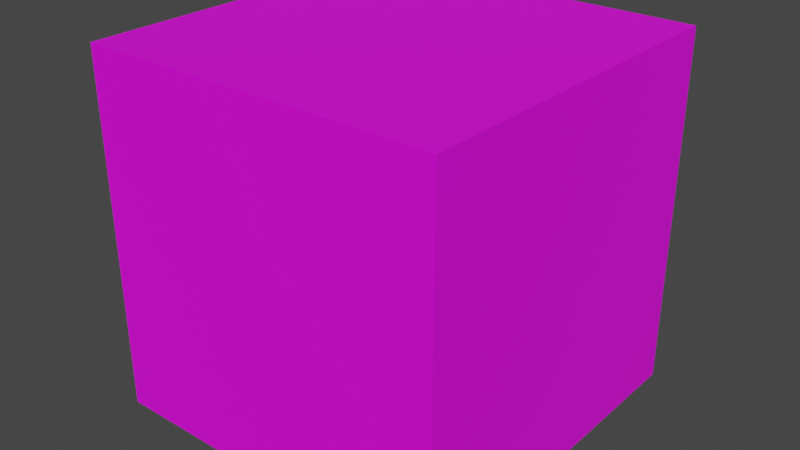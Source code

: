 # Source: grass_block.blend  (saved by Blender 3.6.11; exported with 4.5.12 LTS)
import bpy
from mathutils import Matrix  # noqa: F401  (used for matrix-valued properties, if any)

bpy.ops.wm.read_factory_settings(use_empty=True)
scene = bpy.context.scene
scene.name = 'Scene'

# ---- collections
col_collection = bpy.data.collections.new('Collection'); scene.collection.children.link(col_collection)

# ---- images (referenced by path relative to the original .blend; pixels are not part of the script)
import os
ASSET_DIR = os.environ.get("B2B_ASSET_DIR", "")  # directory of the original .blend (textures are referenced by path, not embedded)
HERE = os.path.dirname(os.path.abspath(__file__))  # packed textures are extracted next to this script under _unpacked/

def load_image(name, relpath, width, height, colorspace="sRGB"):
    """Load a texture the original file referenced (path relative to the .blend, or extracted next to this script)."""
    p = next((c for c in (os.path.join(HERE, relpath), os.path.join(ASSET_DIR, relpath)) if relpath and os.path.exists(c)), "")
    if p:
        img = bpy.data.images.load(p, check_existing=True)
        img.name = name
    else:  # same state as the original file: an image datablock whose file is absent (Cycles renders it pink)
        img = bpy.data.images.new(name, width, height)
        img.source = "FILE"
        img.filepath = "//" + (relpath or name)
    img.colorspace_settings.name = colorspace
    return img
img_grass_block_side_png = load_image('grass_block_side.png', 'grass_block_side.png', 1024, 1024, 'sRGB')
img_grass_block_top_png = load_image('grass_block_top.png', 'grass_block_top.png', 1024, 1024, 'sRGB')
img_dirt_png = load_image('dirt.png', 'dirt.png', 1024, 1024, 'sRGB')

# ---- materials (node trees are filled in below, after node groups)
mat_sidegrass = bpy.data.materials.new('sidegrass')
mat_sidegrass.use_transparent_shadow = False
mat_topgrass = bpy.data.materials.new('topgrass')
mat_topgrass.use_transparent_shadow = False
mat_material = bpy.data.materials.new('Material')
mat_material.use_transparent_shadow = False

# ---- material node trees
mat_sidegrass.use_nodes = True; mat_sidegrass.node_tree.nodes.clear()
_N = mat_sidegrass.node_tree.nodes; _L = mat_sidegrass.node_tree.links
n0 = _N.new('ShaderNodeBsdfPrincipled'); n0.name = 'Principled BSDF'; n0.location = (10, 300)
n0.distribution = 'GGX'
n0.subsurface_method = 'RANDOM_WALK_SKIN'
n0.inputs[3].default_value = 1.45
n0.inputs[27].default_value = (0.0, 0.0, 0.0, 1.0)
n0.inputs[28].default_value = 1.0
n1 = _N.new('ShaderNodeOutputMaterial'); n1.name = 'Material Output'; n1.location = (300, 300)
n2 = _N.new('ShaderNodeTexImage'); n2.name = 'Image Texture'; n2.location = (-280, 280)
n2.image = img_grass_block_side_png
_L.new(n0.outputs[0], n1.inputs[0])
_L.new(n2.outputs[0], n0.inputs[0])
n1.is_active_output = True
mat_topgrass.use_nodes = True; mat_topgrass.node_tree.nodes.clear()
_N = mat_topgrass.node_tree.nodes; _L = mat_topgrass.node_tree.links
n0 = _N.new('ShaderNodeBsdfPrincipled'); n0.name = 'Principled BSDF'; n0.location = (10, 300)
n0.distribution = 'GGX'
n0.subsurface_method = 'RANDOM_WALK_SKIN'
n0.inputs[3].default_value = 1.45
n0.inputs[27].default_value = (0.01587, 0.5071, 0.008732, 1.0)
n1 = _N.new('ShaderNodeOutputMaterial'); n1.name = 'Material Output'; n1.location = (300, 300)
n2 = _N.new('ShaderNodeTexImage'); n2.name = 'Image Texture'; n2.location = (-280, 280)
n2.image = img_grass_block_top_png
_L.new(n0.outputs[0], n1.inputs[0])
_L.new(n2.outputs[0], n0.inputs[0])
n1.is_active_output = True
mat_material.use_nodes = True; mat_material.node_tree.nodes.clear()
_N = mat_material.node_tree.nodes; _L = mat_material.node_tree.links
n0 = _N.new('ShaderNodeBsdfPrincipled'); n0.name = 'Principled BSDF'; n0.location = (10, 300)
n0.distribution = 'GGX'
n0.subsurface_method = 'RANDOM_WALK_SKIN'
n0.inputs[3].default_value = 1.45
n0.inputs[27].default_value = (0.0, 0.0, 0.0, 1.0)
n0.inputs[28].default_value = 1.0
n1 = _N.new('ShaderNodeOutputMaterial'); n1.name = 'Material Output'; n1.location = (300, 300)
n2 = _N.new('ShaderNodeTexImage'); n2.name = 'Image Texture'; n2.location = (-280, 280)
n2.image = img_dirt_png
_L.new(n0.outputs[0], n1.inputs[0])
_L.new(n2.outputs[0], n0.inputs[0])
n1.is_active_output = True

# ---- world
world_world = bpy.data.worlds.new('World'); scene.world = world_world
world_world.use_nodes = True; world_world.node_tree.nodes.clear()
_N = world_world.node_tree.nodes; _L = world_world.node_tree.links
n0 = _N.new('ShaderNodeOutputWorld'); n0.name = 'World Output'; n0.location = (300, 300)
n1 = _N.new('ShaderNodeBackground'); n1.name = 'Background'; n1.location = (10, 300)
n1.inputs[0].default_value = (0.05088, 0.05088, 0.05088, 1.0)
_L.new(n1.outputs[0], n0.inputs[0])
n0.is_active_output = True
world_world.color = (0.05088, 0.05088, 0.05088)
world_world.use_sun_shadow = False
world_world.sun_shadow_jitter_overblur = 0.0

# ---- meshes
me_cube = bpy.data.meshes.new('Cube')
me_cube.from_pydata([(1.0, 1.0, 1.0), (1.0, 1.0, -1.0), (1.0, -1.0, 1.0), (1.0, -1.0, -1.0), (-1.0, 1.0, 1.0), (-1.0, 1.0, -1.0), (-1.0, -1.0, 1.0), (-1.0, -1.0, -1.0)], [], [(3, 2, 6, 7), (7, 6, 4, 5), (1, 0, 2, 3), (5, 4, 0, 1)])
_uv = me_cube.uv_layers.new(name='UVMap')
_uv.uv.foreach_set('vector', [0.0, 1.0, 0.0, 0.0, 1.0, 0.0, 1.0, 1.0, 1.0, 1.0, 1.0, 0.0, 0.0, 0.0, 0.0, 1.0, 0.0, 1.0, 0.0, 0.0, 1.0, 0.0, 1.0, 1.0, 1.0, 1.0, 1.0, 0.0, 0.0, 0.0, 0.0, 1.0])
me_cube.materials.append(mat_sidegrass)
me_cube.use_mirror_vertex_groups = False
me_cube.update()
me_cube_001 = bpy.data.meshes.new('Cube.001')
me_cube_001.from_pydata([(1.0, 1.0, 1.0), (1.0, -1.0, 1.0), (-1.0, 1.0, 1.0), (-1.0, -1.0, 1.0)], [], [(0, 2, 3, 1)])
_uv = me_cube_001.uv_layers.new(name='UVMap')
_uv.uv.foreach_set('vector', [1.0, 1.0, 0.0, 1.0, 0.0, 0.0, 1.0, 0.0])
me_cube_001.materials.append(mat_topgrass)
me_cube_001.use_mirror_vertex_groups = False
me_cube_001.update()
me_cube_002 = bpy.data.meshes.new('Cube.002')
me_cube_002.from_pydata([(1.0, 1.0, -1.0), (1.0, -1.0, -1.0), (-1.0, 1.0, -1.0), (-1.0, -1.0, -1.0)], [], [(2, 0, 1, 3)])
me_cube_002.polygons.foreach_set('material_index', [1])
_uv = me_cube_002.uv_layers.new(name='UVMap')
_uv.uv.foreach_set('vector', [1.0, 0.0, 0.0, 0.0, 0.0, 1.0, 1.0, 1.0])
me_cube_002.materials.append(mat_sidegrass)
me_cube_002.materials.append(mat_material)
me_cube_002.use_mirror_vertex_groups = False
me_cube_002.update()

# ---- objects
ob_block = bpy.data.objects.new('block', me_cube)
ob_block_001 = bpy.data.objects.new('block.001', me_cube_001)
ob_block_002 = bpy.data.objects.new('block.002', me_cube_002)

# ---- transforms, parenting, visibility, modifiers, constraints
ob_block.location = (0.0, 0.0, 0.0)
ob_block.lock_rotations_4d = False
ob_block.empty_display_type = 'ARROWS'
ob_block.lineart.crease_threshold = 0.0
ob_block_001.location = (0.0, 0.0, 0.0)
ob_block_001.lock_rotations_4d = False
ob_block_001.empty_display_type = 'ARROWS'
ob_block_001.lineart.crease_threshold = 0.0
ob_block_002.location = (0.0, 0.0, 0.0)
ob_block_002.lock_rotations_4d = False
ob_block_002.empty_display_type = 'ARROWS'
ob_block_002.lineart.crease_threshold = 0.0

# ---- collection membership
col_collection.objects.link(ob_block)
col_collection.objects.link(ob_block_001)
col_collection.objects.link(ob_block_002)

# ---- scene / render settings (as saved in the file)
scene.frame_start = 1; scene.frame_end = 250; scene.frame_set(1)
scene.render.engine = 'BLENDER_EEVEE_NEXT'
scene.cycles.sampling_pattern = 'TABULATED_SOBOL'
scene.cycles.use_light_tree = False
scene.view_settings.view_transform = 'Filmic'
bpy.context.view_layer.update()

# ---- added for rendering (the .blend has no active camera and no usable light): camera, sun
cam_auto = bpy.data.cameras.new('AutoCamera')
cam_auto.lens = 50.0
cam_auto.sensor_width = 36.0
cam_auto.clip_end = 1000.0
ob_auto_camera = bpy.data.objects.new('AutoCamera', cam_auto)
scene.collection.objects.link(ob_auto_camera)
ob_auto_camera.location = (3.20507, -3.84609, 2.56406)
ob_auto_camera.rotation_euler = (1.09748, -7.21219e-08, 0.694738)
scene.camera = ob_auto_camera
light_auto_sun = bpy.data.lights.new('AutoSun', 'SUN')
light_auto_sun.energy = 3.0
light_auto_sun.angle = 0.0523599
ob_auto_sun = bpy.data.objects.new('AutoSun', light_auto_sun)
scene.collection.objects.link(ob_auto_sun)
ob_auto_sun.rotation_euler = (0.872665, 0.174533, 0.523599)
bpy.context.view_layer.update()
